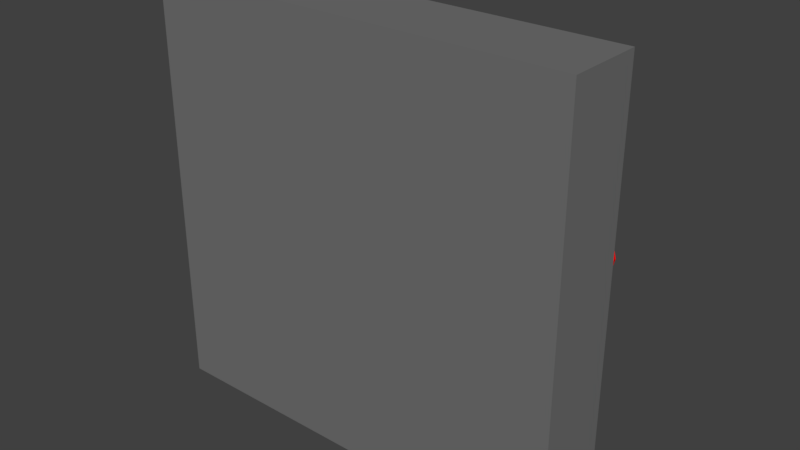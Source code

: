 # Source: buttons.blend  (saved by Blender 2.79.0; exported with 4.5.12 LTS)
import bpy
from mathutils import Matrix  # noqa: F401  (used for matrix-valued properties, if any)

bpy.ops.wm.read_factory_settings(use_empty=True)
scene = bpy.context.scene
scene.name = 'Scene'

# ---- collections
col_collection_1 = bpy.data.collections.new('Collection 1'); scene.collection.children.link(col_collection_1)

# ---- materials (node trees are filled in below, after node groups)
mat_base = bpy.data.materials.new('Base')
mat_base.alpha_threshold = 0.0
mat_base.use_transparent_shadow = False
mat_base.diffuse_color = (0.1683, 0.1683, 0.1683, 1.0)
mat_base.roughness = 0.5
mat_base.specular_intensity = 0.0
mat_base.line_color = (0.0, 0.0, 0.0, 1.0)
mat_button = bpy.data.materials.new('Button')
mat_button.alpha_threshold = 0.0
mat_button.use_transparent_shadow = False
mat_button.diffuse_color = (1.0, 0.0, 0.0, 1.0)
mat_button.roughness = 0.5
mat_button.specular_intensity = 1.0

# ---- material node trees

# ---- world
world_world = bpy.data.worlds.new('World'); scene.world = world_world
world_world.color = (0.05088, 0.05088, 0.05088)
world_world.use_sun_shadow = False
world_world.sun_shadow_jitter_overblur = 0.0
world_world.cycles.sampling_method = 'MANUAL'

# ---- meshes
me_cube = bpy.data.meshes.new('Cube')
me_cube.from_pydata([(0.5, 0.1817, 0.01402), (0.5, 0.0, 0.01402), (-0.5, 1.788e-07, 0.01402), (-0.5, 0.1817, 0.01402), (0.5, 0.1817, 1.0), (0.5, -5.96e-07, 1.0), (-0.5, 3.576e-07, 1.0), (-0.5, 0.1817, 1.0), (0.0, 0.345, 0.92), (0.0, 0.095, 0.92), (0.21, 0.345, 0.8637), (0.21, 0.095, 0.8637), (0.3637, 0.345, 0.71), (0.3637, 0.095, 0.71), (0.42, 0.345, 0.5), (0.42, 0.095, 0.5), (0.3637, 0.345, 0.29), (0.3637, 0.095, 0.29), (0.21, 0.345, 0.1363), (0.21, 0.095, 0.1363), (6.342e-08, 0.345, 0.08), (6.342e-08, 0.095, 0.08), (-0.21, 0.345, 0.1363), (-0.21, 0.095, 0.1363), (-0.3637, 0.345, 0.29), (-0.3637, 0.095, 0.29), (-0.42, 0.345, 0.5), (-0.42, 0.095, 0.5), (-0.3637, 0.345, 0.71), (-0.3637, 0.095, 0.71), (-0.21, 0.345, 0.8637), (-0.21, 0.095, 0.8637)], [], [(0, 1, 2, 3), (4, 7, 6, 5), (0, 4, 5, 1), (1, 5, 6, 2), (2, 6, 7, 3), (4, 0, 3, 7), (8, 9, 11, 10), (10, 11, 13, 12), (12, 13, 15, 14), (14, 15, 17, 16), (16, 17, 19, 18), (18, 19, 21, 20), (20, 21, 23, 22), (22, 23, 25, 24), (24, 25, 27, 26), (26, 27, 29, 28), (11, 9, 31, 29, 27, 25, 23, 21, 19, 17, 15, 13), (28, 29, 31, 30), (30, 31, 9, 8), (8, 10, 12, 14, 16, 18, 20, 22, 24, 26, 28, 30)])
me_cube.polygons.foreach_set('material_index', [0, 0, 0, 0, 0, 0, 1, 1, 1, 1, 1, 1, 1, 1, 1, 1, 1, 1, 1, 1])
me_cube.materials.append(mat_base)
me_cube.materials.append(mat_button)
me_cube.use_remesh_preserve_volume = False
me_cube.use_remesh_preserve_attributes = False
me_cube.use_mirror_vertex_groups = False
me_cube.update()

# ---- objects
ob_cube = bpy.data.objects.new('Cube', me_cube)

# ---- transforms, parenting, visibility, modifiers, constraints
ob_cube.location = (0.0, 0.0, 0.0)
ob_cube.lock_rotations_4d = False
ob_cube.empty_display_type = 'ARROWS'
ob_cube.lineart.crease_threshold = 0.0

# ---- collection membership
col_collection_1.objects.link(ob_cube)

# ---- scene / render settings (as saved in the file)
scene.frame_start = 1; scene.frame_end = 250; scene.frame_set(1)
scene.render.engine = 'BLENDER_EEVEE_NEXT'
scene.render.resolution_percentage = 50
scene.render.dither_intensity = 0.0
scene.cycles.use_denoising = False
scene.cycles.samples = 128
scene.cycles.sampling_pattern = 'TABULATED_SOBOL'
scene.cycles.use_adaptive_sampling = False
scene.cycles.use_light_tree = False
scene.cycles.blur_glossy = 0.0
scene.cycles.sample_clamp_indirect = 0.0
scene.view_settings.view_transform = 'Standard'
bpy.context.view_layer.update()

# ---- added for rendering (the .blend has no active camera and no usable light): camera, sun
cam_auto = bpy.data.cameras.new('AutoCamera')
cam_auto.lens = 50.0
cam_auto.sensor_width = 36.0
cam_auto.clip_end = 1000.0
ob_auto_camera = bpy.data.objects.new('AutoCamera', cam_auto)
scene.collection.objects.link(ob_auto_camera)
ob_auto_camera.location = (1.33796, -1.43305, 1.57738)
ob_auto_camera.rotation_euler = (1.09748, -7.21219e-08, 0.694738)
scene.camera = ob_auto_camera
light_auto_sun = bpy.data.lights.new('AutoSun', 'SUN')
light_auto_sun.energy = 3.0
light_auto_sun.angle = 0.0523599
ob_auto_sun = bpy.data.objects.new('AutoSun', light_auto_sun)
scene.collection.objects.link(ob_auto_sun)
ob_auto_sun.rotation_euler = (0.872665, 0.174533, 0.523599)
bpy.context.view_layer.update()
